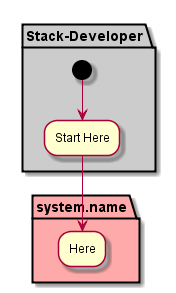

The diagram above was rendered by PlantUML. Its source (embedded in the PNG):
@startuml


partition "Stack-Developer"  #cccccc {
  (*) --> "Start Here"
}

partition "system.name" #ffaaaa {
  "Start Here" --> "Here"
}

@enduml